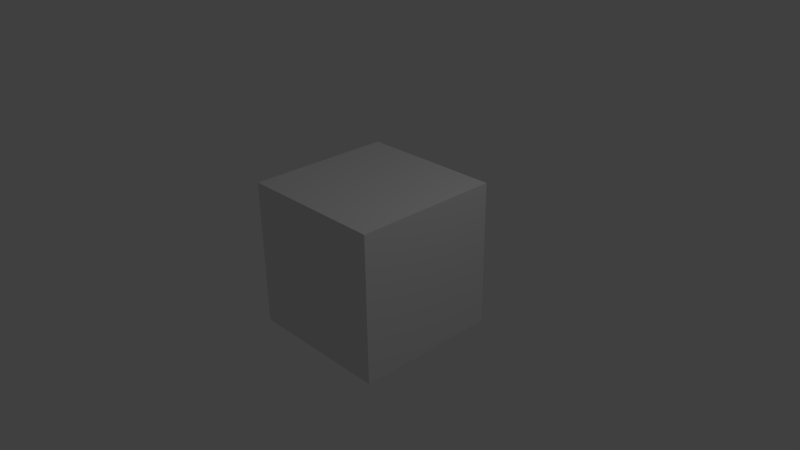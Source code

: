 # Source: part_1_test.blend  (saved by Blender 2.74.0; exported with 4.5.12 LTS)
import bpy
from mathutils import Matrix  # noqa: F401  (used for matrix-valued properties, if any)

bpy.ops.wm.read_factory_settings(use_empty=True)
scene = bpy.context.scene
scene.name = 'Scene'

# ---- collections
col_collection_1 = bpy.data.collections.new('Collection 1'); scene.collection.children.link(col_collection_1)

# ---- materials (node trees are filled in below, after node groups)
mat_material = bpy.data.materials.new('Material')
mat_material.alpha_threshold = 0.0
mat_material.use_transparent_shadow = False
mat_material.roughness = 0.5
mat_material.line_color = (0.0, 0.0, 0.0, 1.0)

# ---- material node trees

# ---- world
world_world = bpy.data.worlds.new('World'); scene.world = world_world
world_world.color = (0.05088, 0.05088, 0.05088)
world_world.use_sun_shadow = False
world_world.sun_shadow_jitter_overblur = 0.0
world_world.cycles.sampling_method = 'MANUAL'
world_world.cycles.sample_map_resolution = 256

# ---- cameras
cam_camera = bpy.data.cameras.new('Camera')
cam_camera.clip_end = 100.0
cam_camera.lens = 35.0
cam_camera.sensor_width = 32.0
cam_camera.sensor_height = 18.0
cam_camera.ortho_scale = 7.314
cam_camera.dof.focus_distance = 0.0
cam_camera.dof.aperture_fstop = 128.0

# ---- lights
light_lamp = bpy.data.lights.new('Lamp', 'POINT')
light_lamp.transmission_factor = 0.0
light_lamp.cutoff_distance = 30.0
light_lamp.energy = 100.0
light_lamp.shadow_buffer_clip_start = 1.001
light_lamp.shadow_soft_size = 0.1
light_lamp.shadow_maximum_resolution = 0.006
light_lamp.use_absolute_resolution = True
light_lamp.cycles.use_multiple_importance_sampling = False

# ---- meshes
me_cube = bpy.data.meshes.new('Cube')
me_cube.from_pydata([(1.0, 1.0, -1.0), (1.0, -1.0, -1.0), (-1.0, -1.0, -1.0), (-1.0, 1.0, -1.0), (1.0, 1.0, 1.0), (1.0, -1.0, 1.0), (-1.0, -1.0, 1.0), (-1.0, 1.0, 1.0)], [], [(0, 1, 2, 3), (4, 7, 6, 5), (0, 4, 5, 1), (1, 5, 6, 2), (2, 6, 7, 3), (4, 0, 3, 7)])
me_cube.materials.append(mat_material)
me_cube.use_remesh_preserve_volume = False
me_cube.use_remesh_preserve_attributes = False
me_cube.use_mirror_vertex_groups = False
me_cube.update()

# ---- objects
ob_cube = bpy.data.objects.new('Cube', me_cube)
ob_lamp = bpy.data.objects.new('Lamp', light_lamp)
ob_camera = bpy.data.objects.new('Camera', cam_camera)

# ---- transforms, parenting, visibility, modifiers, constraints
ob_cube.location = (0.0, 0.0, 0.0)
ob_cube.lock_rotations_4d = False
ob_cube.empty_display_type = 'ARROWS'
ob_cube.lineart.crease_threshold = 0.0
ob_lamp.location = (4.076, 1.005, 5.904)
ob_lamp.rotation_euler = (0.6503, 0.05522, 1.866)
ob_lamp.lock_rotations_4d = False
ob_lamp.empty_display_type = 'ARROWS'
ob_lamp.color = (0.0, 0.0, 0.0, 0.0)
ob_lamp.lineart.crease_threshold = 0.0
ob_camera.location = (7.481, -6.508, 5.344)
ob_camera.rotation_euler = (1.109, 0.01082, 0.8149)
ob_camera.lock_rotations_4d = False
ob_camera.empty_display_type = 'ARROWS'
ob_camera.color = (0.0, 0.0, 0.0, 0.0)
ob_camera.display_type = 'WIRE'
ob_camera.lineart.crease_threshold = 0.0

# ---- collection membership
col_collection_1.objects.link(ob_cube)
col_collection_1.objects.link(ob_lamp)
col_collection_1.objects.link(ob_camera)

# ---- scene / render settings (as saved in the file)
scene.camera = ob_camera
scene.frame_start = 1398; scene.frame_end = 1492; scene.frame_set(1492)
scene.render.engine = 'BLENDER_EEVEE_NEXT'
scene.render.image_settings.color_mode = 'RGB'
scene.render.fps = 50
scene.render.dither_intensity = 0.0
scene.cycles.use_denoising = False
scene.cycles.samples = 10
scene.cycles.sampling_pattern = 'TABULATED_SOBOL'
scene.cycles.light_sampling_threshold = 0.0
scene.cycles.use_adaptive_sampling = False
scene.cycles.use_light_tree = False
scene.cycles.blur_glossy = 0.0
scene.cycles.pixel_filter_type = 'GAUSSIAN'
scene.cycles.sample_clamp_indirect = 0.0
scene.view_settings.view_transform = 'Standard'
bpy.context.view_layer.update()
